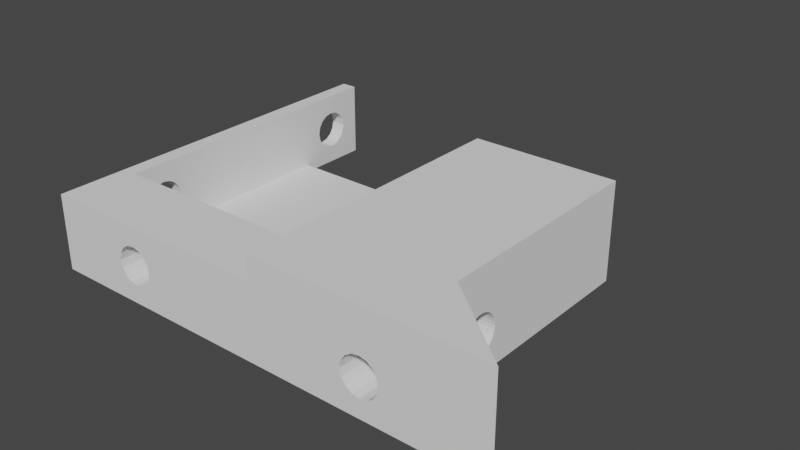 # Source: usbhub.innersupport.left.blend  (saved by Blender 3.6.11; exported with 4.5.12 LTS)
import bpy
from mathutils import Matrix  # noqa: F401  (used for matrix-valued properties, if any)

bpy.ops.wm.read_factory_settings(use_empty=True)
scene = bpy.context.scene
scene.name = 'Scene'

# ---- collections
col_usbhub = bpy.data.collections.new('usbhub'); scene.collection.children.link(col_usbhub)

# ---- world
world_world = bpy.data.worlds.new('World'); scene.world = world_world
world_world.use_nodes = True; world_world.node_tree.nodes.clear()
_N = world_world.node_tree.nodes; _L = world_world.node_tree.links
n0 = _N.new('ShaderNodeOutputWorld'); n0.name = 'World Output'; n0.location = (300, 300)
n1 = _N.new('ShaderNodeBackground'); n1.name = 'Background'; n1.location = (10, 300)
n1.inputs[0].default_value = (0.05088, 0.05088, 0.05088, 1.0)
_L.new(n1.outputs[0], n0.inputs[0])
n0.is_active_output = True
world_world.color = (0.05088, 0.05088, 0.05088)
world_world.use_sun_shadow = False
world_world.sun_shadow_jitter_overblur = 0.0

# ---- meshes
me_cube_096 = bpy.data.meshes.new('Cube.096')
me_cube_096.from_pydata([(9.8, -1.967e-06, 46.0), (9.8, -1.967e-06, 48.0), (9.8, 2.0, 46.0), (9.8, 2.0, 48.0), (1.0, -1.967e-06, 46.0), (1.0, -1.967e-06, 48.0), (1.0, 2.0, 46.0), (1.0, 2.0, 48.0), (9.8, -1.967e-06, 38.0), (9.8, 2.0, 38.0), (1.0, -1.967e-06, 38.0), (1.0, 2.0, 38.0), (9.8, -1.967e-06, 9.0), (9.8, 2.0, 9.0), (1.0, -1.967e-06, 9.0), (1.0, 2.0, 9.0), (4.8, 10.05, 6.997), (9.8, -1.967e-06, 0.0), (5.737, 10.24, 6.997), (9.8, 2.0, 0.0), (6.531, 10.77, 6.997), (1.0, -1.967e-06, 0.0), (1.0, 2.0, 0.0), (7.062, 11.56, 6.997), (9.8, 31.0, 9.0), (7.248, 12.5, 6.997), (7.062, 13.44, 6.997), (1.0, 31.0, 9.0), (9.8, 31.0, 0.0), (6.531, 14.23, 6.997), (1.0, 31.0, 0.0), (5.737, 14.76, 6.997), (4.8, 14.95, 6.997), (9.8, 50.0, 9.0), (3.863, 14.76, 6.997), (1.0, 50.0, 9.0), (3.069, 14.23, 6.997), (9.8, 61.0, 0.0), (1.0, 61.0, 0.0), (2.538, 13.44, 6.997), (2.352, 12.5, 6.997), (4.778e-07, -1.967e-06, 46.0), (4.778e-07, -1.967e-06, 48.0), (2.538, 11.56, 6.997), (3.069, 10.77, 6.997), (4.778e-07, 2.0, 46.0), (3.863, 10.24, 6.997), (4.778e-07, 2.0, 48.0), (4.778e-07, -1.967e-06, 38.0), (4.778e-07, 2.0, 38.0), (4.778e-07, -1.967e-06, 9.0), (4.778e-07, 2.0, 9.0), (4.778e-07, -1.967e-06, 0.0), (4.778e-07, 2.0, 0.0), (4.778e-07, 31.0, 9.0), (4.778e-07, 31.0, 0.0), (4.778e-07, 50.0, 9.0), (4.778e-07, 61.0, 0.0), (4.8, 43.05, 6.997), (5.737, 43.24, 6.997), (6.531, 43.77, 6.997), (7.062, 44.56, 6.997), (7.248, 45.5, 6.997), (7.062, 46.44, 6.997), (6.531, 47.23, 6.997), (5.737, 47.76, 6.997), (4.8, 47.95, 6.997), (3.863, 47.76, 6.997), (3.069, 47.23, 6.997), (2.538, 46.44, 6.997), (2.352, 45.5, 6.997), (2.538, 44.56, 6.997), (3.069, 43.77, 6.997), (3.863, 43.24, 6.997), (7.248, 12.5, 0.0), (6.531, 10.77, 0.0), (7.062, 11.56, 0.0), (7.062, 13.44, 0.0), (6.531, 14.23, 0.0), (5.737, 10.24, 0.0), (5.737, 14.76, 0.0), (3.863, 10.24, 0.0), (4.8, 10.05, 0.0), (4.8, 14.95, 0.0), (3.863, 14.76, 0.0), (2.352, 12.5, 0.0), (2.538, 11.56, 0.0), (2.538, 13.44, 0.0), (3.069, 14.23, 0.0), (3.069, 10.77, 0.0), (7.248, 45.5, 0.0), (7.062, 44.56, 0.0), (7.062, 46.44, 0.0), (4.8, 43.05, 0.0), (5.737, 43.24, 0.0), (6.531, 43.77, 0.0), (6.531, 47.23, 0.0), (5.737, 47.76, 0.0), (4.8, 47.95, 0.0), (3.863, 47.76, 0.0), (3.069, 43.77, 0.0), (2.352, 45.5, 0.0), (2.538, 46.44, 0.0), (2.538, 44.56, 0.0), (3.069, 47.23, 0.0), (3.863, 43.24, 0.0), (7.3, -1.967e-06, 43.0), (6.568, -1.967e-06, 41.23), (7.11, -1.967e-06, 42.04), (7.11, -1.967e-06, 43.96), (6.568, -1.967e-06, 44.77), (5.757, -1.967e-06, 45.31), (3.843, -1.967e-06, 45.31), (3.032, -1.967e-06, 44.77), (4.8, -1.967e-06, 45.5), (5.757, -1.967e-06, 40.69), (3.843, -1.967e-06, 40.69), (4.8, -1.967e-06, 40.5), (2.3, -1.967e-06, 43.0), (2.49, -1.967e-06, 42.04), (2.49, -1.967e-06, 43.96), (3.032, -1.967e-06, 41.23), (7.11, 2.0, 43.96), (6.568, 2.0, 44.77), (5.757, 2.0, 45.31), (4.8, 2.0, 45.5), (3.032, 2.0, 41.23), (3.032, 2.0, 44.77), (2.3, 2.0, 43.0), (2.49, 2.0, 42.04), (2.49, 2.0, 43.96), (3.843, 2.0, 45.31), (3.843, 2.0, 40.69), (7.11, 2.0, 42.04), (7.3, 2.0, 43.0), (5.757, 2.0, 40.69), (4.8, 2.0, 40.5), (6.568, 2.0, 41.23), (7.3, -1.967e-06, 13.0), (7.11, -1.967e-06, 12.04), (7.11, -1.967e-06, 13.96), (5.757, -1.967e-06, 10.69), (5.757, -1.967e-06, 15.31), (4.8, -1.967e-06, 10.5), (6.568, -1.967e-06, 11.23), (6.568, -1.967e-06, 14.77), (3.843, -1.967e-06, 10.69), (3.843, -1.967e-06, 15.31), (2.3, -1.967e-06, 13.0), (2.49, -1.967e-06, 12.04), (2.49, -1.967e-06, 13.96), (3.032, -1.967e-06, 11.23), (3.032, -1.967e-06, 14.77), (4.8, -1.967e-06, 15.5), (2.49, 2.0, 13.96), (7.3, 2.0, 13.0), (7.11, 2.0, 13.96), (7.11, 2.0, 12.04), (5.757, 2.0, 10.69), (5.757, 2.0, 15.31), (4.8, 2.0, 10.5), (6.568, 2.0, 11.23), (6.568, 2.0, 14.77), (3.843, 2.0, 10.69), (3.843, 2.0, 15.31), (2.3, 2.0, 13.0), (2.49, 2.0, 12.04), (3.032, 2.0, 11.23), (3.032, 2.0, 14.77), (4.8, 2.0, 15.5), (12.8, 31.0, 9.0), (12.8, 31.0, 0.0), (12.8, 50.0, 9.0), (12.8, 61.0, 0.0), (9.8, 31.0, 38.0), (1.0, 31.0, 38.0), (9.8, 50.0, 38.0), (1.0, 50.0, 38.0), (4.778e-07, 31.0, 38.0), (4.778e-07, 50.0, 38.0), (12.8, 31.0, 38.0), (12.8, 50.0, 38.0), (2.3, 50.0, 13.0), (2.348, 50.0, 12.51), (2.348, 50.0, 13.49), (2.721, 50.0, 11.61), (2.49, 50.0, 13.96), (2.49, 50.0, 12.04), (2.721, 50.0, 14.39), (3.411, 50.0, 10.92), (3.032, 50.0, 14.77), (4.312, 50.0, 15.45), (4.312, 50.0, 10.55), (3.843, 50.0, 15.31), (3.843, 50.0, 10.69), (3.411, 50.0, 15.08), (3.032, 50.0, 11.23), (5.288, 50.0, 10.55), (5.288, 50.0, 15.45), (6.189, 50.0, 10.92), (6.189, 50.0, 15.08), (5.757, 50.0, 10.69), (5.757, 50.0, 15.31), (6.71, 50.0, 11.41), (6.879, 50.0, 11.61), (6.879, 50.0, 14.39), (7.3, 50.0, 13.0), (7.252, 50.0, 13.49), (7.252, 50.0, 12.51), (7.11, 50.0, 13.96), (7.11, 50.0, 12.04), (4.8, 50.0, 10.5), (6.568, 50.0, 11.23), (6.568, 50.0, 14.77), (4.8, 50.0, 15.5), (2.3, 31.0, 13.0), (2.49, 31.0, 12.04), (2.348, 31.0, 12.51), (2.721, 31.0, 14.39), (3.032, 31.0, 11.23), (2.721, 31.0, 11.61), (3.411, 31.0, 10.92), (3.411, 31.0, 15.08), (4.312, 31.0, 10.55), (4.312, 31.0, 15.45), (3.843, 31.0, 10.69), (3.843, 31.0, 15.31), (4.8, 31.0, 10.5), (3.032, 31.0, 14.77), (5.288, 31.0, 10.55), (5.288, 31.0, 15.45), (6.189, 31.0, 10.92), (6.189, 31.0, 15.08), (5.757, 31.0, 10.69), (5.757, 31.0, 15.31), (6.879, 31.0, 11.61), (6.879, 31.0, 14.39), (7.3, 31.0, 13.0), (7.252, 31.0, 12.51), (7.252, 31.0, 13.49), (7.11, 31.0, 12.04), (7.11, 31.0, 13.96), (6.568, 31.0, 11.23), (6.568, 31.0, 14.77), (4.8, 31.0, 15.5), (2.49, 31.0, 13.96), (2.348, 31.0, 13.49)], [], [(0, 2, 3, 1), (2, 6, 7, 3), (22, 53, 55, 30), (4, 0, 1, 5), (49, 178, 54, 51), (7, 5, 1, 3), (38, 57, 56, 35), (120, 113, 4, 10, 8, 0, 109, 106, 108, 107, 115, 117, 116, 121, 119, 118), (110, 109, 0, 4, 113, 112, 114, 111), (131, 127, 6, 2, 122, 123, 124, 125), (122, 2, 9, 11, 6, 127, 130, 128, 129, 126, 132, 136, 135, 137, 133, 134), (0, 8, 9, 2), (12, 17, 19, 13), (8, 12, 13, 9), (146, 151, 14, 12, 144, 141, 143), (139, 144, 12, 8, 10, 14, 151, 149, 148, 150, 152, 147, 153, 142, 145, 140, 138), (166, 167, 15, 11, 9, 13, 161, 157, 155, 156, 162, 159, 169, 164, 168, 154, 165), (158, 161, 13, 15, 167, 163, 160), (19, 17, 21, 22), (14, 21, 17, 12), (82, 79, 19, 22, 81), (89, 81, 22, 30, 28, 19, 79, 75, 76, 74, 77, 78, 80, 83, 84, 88, 87, 85, 86), (11, 49, 45, 6), (37, 33, 172, 173), (13, 24, 27, 15), (19, 28, 24, 13), (10, 48, 50, 14), (33, 37, 38, 35), (35, 56, 179, 177), (5, 42, 41, 4), (100, 105, 30, 38, 37, 28, 94, 95, 91, 90, 92, 96, 97, 98, 99, 104, 102, 101, 103), (93, 94, 28, 30, 105), (45, 41, 42, 47), (45, 49, 48, 41), (49, 51, 50, 48), (51, 53, 52, 50), (51, 54, 55, 53), (54, 56, 57, 55), (14, 50, 52, 21), (178, 49, 11, 175), (172, 33, 176, 181), (6, 45, 47, 7), (30, 55, 57, 38), (21, 52, 53, 22), (7, 47, 42, 5), (4, 41, 48, 10), (175, 11, 15, 27), (46, 81, 89, 44), (83, 80, 31, 32), (79, 82, 16, 18), (82, 81, 46, 16), (84, 83, 32, 34), (75, 79, 18, 20), (88, 84, 34, 36), (76, 75, 20, 23), (39, 87, 88, 36), (74, 76, 23, 25), (40, 85, 87, 39), (77, 74, 25, 26), (43, 86, 85, 40), (78, 77, 26, 29), (44, 89, 86, 43), (80, 78, 29, 31), (20, 18, 16, 46, 44, 43, 40, 39, 36, 34, 32, 31, 29, 26, 25, 23), (105, 100, 72, 73), (98, 97, 65, 66), (94, 93, 58, 59), (58, 93, 105, 73), (99, 98, 66, 67), (95, 94, 59, 60), (104, 99, 67, 68), (91, 95, 60, 61), (69, 102, 104, 68), (90, 91, 61, 62), (101, 102, 69, 70), (92, 90, 62, 63), (71, 103, 101, 70), (96, 92, 63, 64), (100, 103, 71, 72), (97, 96, 64, 65), (66, 65, 64, 63, 62, 61, 60, 59, 58, 73, 72, 71, 70, 69, 68, 67), (152, 168, 164, 147), (158, 160, 143, 141), (153, 169, 159, 142), (147, 164, 169, 153), (160, 163, 146, 143), (142, 159, 162, 145), (163, 167, 151, 146), (145, 162, 156, 140), (167, 166, 149, 151), (140, 156, 155, 138), (166, 165, 148, 149), (138, 155, 157, 139), (165, 154, 150, 148), (139, 157, 161, 144), (154, 168, 152, 150), (161, 158, 141, 144), (113, 127, 131, 112), (135, 136, 117, 115), (114, 125, 124, 111), (112, 131, 125, 114), (136, 132, 116, 117), (111, 124, 123, 110), (132, 126, 121, 116), (110, 123, 122, 109), (126, 129, 119, 121), (109, 122, 134, 106), (129, 128, 118, 119), (106, 134, 133, 108), (128, 130, 120, 118), (108, 133, 137, 107), (130, 127, 113, 120), (137, 135, 115, 107), (171, 173, 172, 170), (28, 37, 173, 171), (170, 172, 181, 180), (24, 28, 171, 170), (174, 176, 177, 175), (177, 179, 178, 175), (176, 174, 180, 181), (196, 35, 177, 176, 33, 203, 204, 210, 208, 206, 207, 209, 205, 213, 200, 202, 198, 214, 191, 193, 195, 190, 188, 186, 184, 182, 183, 187, 185), (33, 35, 196, 189, 194, 192, 211, 197, 201, 199, 212, 203), (56, 54, 178, 179), (24, 170, 180, 174), (235, 24, 174, 175, 27, 219, 220, 216, 217, 215, 246, 245, 218, 228, 222, 226, 224, 244, 230, 234, 232, 243, 236, 241, 239, 237, 238, 240), (219, 27, 24, 235, 242, 231, 233, 229, 227, 223, 225, 221), (214, 198, 230, 244), (198, 202, 234, 230), (202, 200, 232, 234), (200, 213, 243, 232), (243, 213, 205, 236), (236, 205, 209, 241), (241, 209, 207, 239), (239, 207, 206, 237), (237, 206, 208, 238), (238, 208, 210, 240), (240, 210, 204, 235), (235, 204, 203, 212, 242), (242, 212, 199, 231), (231, 199, 201, 233), (233, 201, 197, 229), (229, 197, 211, 227), (227, 211, 192, 223), (223, 192, 194, 225), (225, 194, 189, 221), (221, 189, 196, 219), (196, 185, 220, 219), (185, 187, 216, 220), (187, 183, 217, 216), (183, 182, 215, 217), (182, 184, 246, 215), (184, 186, 245, 246), (245, 186, 188, 218), (188, 190, 228, 218), (190, 195, 222, 228), (195, 193, 226, 222), (193, 191, 224, 226), (191, 214, 244, 224)])
_uv = me_cube_096.uv_layers.new(name='UVMap')
_uv.uv.foreach_set('vector', [0.375, 0.0, 0.375, 0.25, 0.625, 0.25, 0.625, 0.0, 0.375, 0.25, 0.375, 0.5, 0.625, 0.5, 0.625, 0.25, 0.375, 0.5, 0.375, 0.5, 0.375, 0.5, 0.375, 0.5, 0.375, 0.75, 0.375, 1.0, 0.625, 1.0, 0.625, 0.75, 0.0, 0.0, 0.0, 0.0, 0.0, 0.0, 0.0, 0.0, 0.625, 0.5, 0.625, 0.75, 0.875, 0.75, 0.875, 0.5, 0.375, 0.5, 0.375, 0.5, 0.375, 0.5, 0.375, 0.5, 0.375, 0.7923, 0.375, 0.8077, 0.375, 0.75, 0.375, 0.75, 0.375, 1.0, 0.375, 1.0, 0.375, 0.9236, 0.375, 0.929, 0.375, 0.9236, 0.375, 0.9082, 0.375, 0.8851, 0.375, 0.858, 0.375, 0.8308, 0.375, 0.8077, 0.375, 0.7923, 0.375, 0.7869, 0.375, 0.9082, 0.375, 0.9236, 0.375, 1.0, 0.375, 0.75, 0.375, 0.8077, 0.375, 0.8308, 0.375, 0.858, 0.375, 0.8851, 0.375, 0.4192, 0.375, 0.4423, 0.375, 0.5, 0.375, 0.25, 0.375, 0.3264, 0.375, 0.3418, 0.375, 0.3649, 0.375, 0.392, 0.375, 0.3264, 0.375, 0.25, 0.375, 0.25, 0.375, 0.5, 0.375, 0.5, 0.375, 0.4423, 0.375, 0.4577, 0.375, 0.4631, 0.375, 0.4577, 0.375, 0.4423, 0.375, 0.4192, 0.375, 0.392, 0.375, 0.3649, 0.375, 0.3418, 0.375, 0.3264, 0.375, 0.321, 0.375, 0.0, 0.375, 0.0, 0.375, 0.25, 0.375, 0.25, 0.375, 0.0, 0.375, 0.0, 0.375, 0.25, 0.375, 0.25, 0.375, 0.0, 0.375, 0.0, 0.375, 0.25, 0.375, 0.25, 0.375, 0.8308, 0.375, 0.8077, 0.375, 0.75, 0.375, 1.0, 0.375, 0.9082, 0.375, 0.8851, 0.375, 0.858, 0.375, 0.9236, 0.375, 0.9082, 0.375, 1.0, 0.375, 1.0, 0.375, 0.75, 0.375, 0.75, 0.375, 0.8077, 0.375, 0.7923, 0.375, 0.7869, 0.375, 0.7923, 0.375, 0.8077, 0.375, 0.8308, 0.375, 0.858, 0.375, 0.8851, 0.375, 0.9082, 0.375, 0.9236, 0.375, 0.929, 0.375, 0.4577, 0.375, 0.4423, 0.375, 0.5, 0.375, 0.5, 0.375, 0.25, 0.375, 0.25, 0.375, 0.3418, 0.375, 0.3264, 0.375, 0.321, 0.375, 0.3264, 0.375, 0.3418, 0.375, 0.3649, 0.375, 0.392, 0.375, 0.4192, 0.375, 0.4423, 0.375, 0.4577, 0.375, 0.4631, 0.375, 0.3649, 0.375, 0.3418, 0.375, 0.25, 0.375, 0.5, 0.375, 0.4423, 0.375, 0.4192, 0.375, 0.392, 0.125, 0.5, 0.125, 0.75, 0.375, 0.75, 0.375, 0.5, 0.375, 0.75, 0.375, 0.75, 0.375, 1.0, 0.375, 1.0, 0.267, 0.5, 0.2404, 0.5, 0.125, 0.5, 0.375, 0.5, 0.2937, 0.5, 0.3162, 0.5, 0.2937, 0.5, 0.375, 0.5, 0.375, 0.5, 0.125, 0.5, 0.125, 0.5, 0.2404, 0.5, 0.2179, 0.5, 0.2028, 0.5, 0.1975, 0.5, 0.2028, 0.5, 0.2179, 0.5, 0.2404, 0.5, 0.267, 0.5, 0.2937, 0.5, 0.3162, 0.5, 0.3313, 0.5, 0.3366, 0.5, 0.3313, 0.5, 0.375, 0.5, 0.375, 0.5, 0.375, 0.5, 0.375, 0.5, 0.375, 0.25, 0.375, 0.25, 0.375, 0.25, 0.375, 0.25, 0.375, 0.25, 0.375, 0.25, 0.375, 0.5, 0.375, 0.5, 0.375, 0.25, 0.375, 0.25, 0.375, 0.25, 0.375, 0.25, 0.375, 0.75, 0.375, 0.75, 0.375, 0.75, 0.375, 0.75, 0.375, 0.25, 0.375, 0.25, 0.375, 0.5, 0.375, 0.5, 0.375, 0.5, 0.375, 0.5, 0.375, 0.5, 0.375, 0.5, 0.625, 0.75, 0.625, 0.75, 0.375, 0.75, 0.375, 0.75, 0.3162, 0.5, 0.2937, 0.5, 0.375, 0.5, 0.375, 0.5, 0.125, 0.5, 0.125, 0.5, 0.2404, 0.5, 0.2179, 0.5, 0.2028, 0.5, 0.1975, 0.5, 0.2028, 0.5, 0.2179, 0.5, 0.2404, 0.5, 0.267, 0.5, 0.2937, 0.5, 0.3162, 0.5, 0.3313, 0.5, 0.3366, 0.5, 0.3313, 0.5, 0.267, 0.5, 0.2404, 0.5, 0.125, 0.5, 0.375, 0.5, 0.2937, 0.5, 0.375, 0.5, 0.375, 0.75, 0.625, 0.75, 0.625, 0.5, 0.375, 0.5, 0.375, 0.5, 0.375, 0.75, 0.375, 0.75, 0.375, 0.5, 0.375, 0.5, 0.375, 0.75, 0.375, 0.75, 0.375, 0.5, 0.375, 0.5, 0.375, 0.75, 0.375, 0.75, 0.375, 0.5, 0.375, 0.5, 0.375, 0.5, 0.375, 0.5, 0.375, 0.5, 0.375, 0.5, 0.375, 0.5, 0.375, 0.5, 0.375, 0.75, 0.375, 0.75, 0.375, 0.75, 0.375, 0.75, 0.0, 0.0, 0.0, 0.0, 0.0, 0.0, 0.0, 0.0, 0.375, 0.25, 0.375, 0.25, 0.375, 0.25, 0.375, 0.25, 0.375, 0.5, 0.375, 0.5, 0.625, 0.5, 0.625, 0.5, 0.375, 0.5, 0.375, 0.5, 0.375, 0.5, 0.375, 0.5, 0.375, 0.75, 0.375, 0.75, 0.375, 0.5, 0.375, 0.5, 0.625, 0.5, 0.625, 0.5, 0.625, 0.75, 0.625, 0.75, 0.375, 0.75, 0.375, 0.75, 0.375, 0.75, 0.375, 0.75, 0.0, 0.0, 0.0, 0.0, 0.0, 0.0, 0.0, 0.0, 0.0, 0.0, 0.0, 0.0, 0.0, 0.0, 0.0, 0.0, 0.0, 0.0, 0.0, 0.0, 0.0, 0.0, 0.0, 0.0, 0.0, 0.0, 0.0, 0.0, 0.0, 0.0, 0.0, 0.0, 0.0, 0.0, 0.0, 0.0, 0.0, 0.0, 0.0, 0.0, 0.0, 0.0, 0.0, 0.0, 0.0, 0.0, 0.0, 0.0, 0.0, 0.0, 0.0, 0.0, 0.0, 0.0, 0.0, 0.0, 0.0, 0.0, 0.0, 0.0, 0.0, 0.0, 0.0, 0.0, 0.0, 0.0, 0.0, 0.0, 0.0, 0.0, 0.0, 0.0, 0.0, 0.0, 0.0, 0.0, 0.0, 0.0, 0.0, 0.0, 0.0, 0.0, 0.0, 0.0, 0.0, 0.0, 0.0, 0.0, 0.0, 0.0, 0.0, 0.0, 0.0, 0.0, 0.0, 0.0, 0.0, 0.0, 0.0, 0.0, 0.0, 0.0, 0.0, 0.0, 0.0, 0.0, 0.0, 0.0, 0.0, 0.0, 0.0, 0.0, 0.0, 0.0, 0.0, 0.0, 0.0, 0.0, 0.0, 0.0, 0.0, 0.0, 0.0, 0.0, 0.0, 0.0, 0.0, 0.0, 0.0, 0.0, 0.0, 0.0, 0.0, 0.0, 0.0, 0.0, 0.0, 0.0, 0.0, 0.0, 0.0, 0.0, 0.0, 0.0, 0.0, 0.0, 0.0, 0.0, 0.0, 0.0, 0.0, 0.0, 0.0, 0.0, 0.0, 0.0, 0.0, 0.0, 0.0, 0.0, 0.0, 0.0, 0.0, 0.0, 0.0, 0.0, 0.0, 0.0, 0.0, 0.0, 0.0, 0.0, 0.0, 0.0, 0.0, 0.0, 0.0, 0.0, 0.0, 0.0, 0.0, 0.0, 0.0, 0.0, 0.0, 0.0, 0.0, 0.0, 0.0, 0.0, 0.0, 0.0, 0.0, 0.0, 0.0, 0.0, 0.0, 0.0, 0.0, 0.0, 0.0, 0.0, 0.0, 0.0, 0.0, 0.0, 0.0, 0.0, 0.0, 0.0, 0.0, 0.0, 0.0, 0.0, 0.0, 0.0, 0.0, 0.0, 0.0, 0.0, 0.0, 0.0, 0.0, 0.0, 0.0, 0.0, 0.0, 0.0, 0.0, 0.0, 0.0, 0.0, 0.0, 0.0, 0.0, 0.0, 0.0, 0.0, 0.0, 0.0, 0.0, 0.0, 0.0, 0.0, 0.0, 0.0, 0.0, 0.0, 0.0, 0.0, 0.0, 0.0, 0.0, 0.0, 0.0, 0.0, 0.0, 0.0, 0.0, 0.0, 0.0, 0.0, 0.0, 0.0, 0.0, 0.0, 0.0, 0.0, 0.0, 0.0, 0.0, 0.0, 0.0, 0.0, 0.0, 0.0, 0.0, 0.0, 0.0, 0.0, 0.0, 0.0, 0.0, 0.0, 0.0, 0.0, 0.0, 0.0, 0.0, 0.0, 0.0, 0.0, 0.0, 0.0, 0.0, 0.0, 0.0, 0.0, 0.0, 0.0, 0.0, 0.0, 0.0, 0.0, 0.0, 0.0, 0.0, 0.0, 0.0, 0.0, 0.0, 0.0, 0.0, 0.0, 0.0, 0.0, 0.0, 0.0, 0.0, 0.0, 0.0, 0.0, 0.0, 0.0, 0.0, 0.0, 0.0, 0.0, 0.0, 0.0, 0.0, 0.0, 0.0, 0.0, 0.0, 0.0, 0.0, 0.0, 0.0, 0.0, 0.0, 0.0, 0.0, 0.0, 0.0, 0.0, 0.0, 0.0, 0.0, 0.0, 0.0, 0.0, 0.0, 0.0, 0.0, 0.0, 0.0, 0.0, 0.0, 0.0, 0.0, 0.0, 0.0, 0.0, 0.0, 0.0, 0.0, 0.0, 0.0, 0.0, 0.0, 0.0, 0.0, 0.0, 0.0, 0.0, 0.0, 0.0, 0.0, 0.0, 0.0, 0.0, 0.0, 0.0, 0.0, 0.0, 0.0, 0.0, 0.0, 0.0, 0.0, 0.0, 0.0, 0.0, 0.0, 0.0, 0.0, 0.0, 0.0, 0.0, 0.0, 0.0, 0.0, 0.0, 0.0, 0.0, 0.0, 0.0, 0.0, 0.0, 0.0, 0.0, 0.0, 0.0, 0.0, 0.0, 0.0, 0.0, 0.0, 0.0, 0.0, 0.0, 0.0, 0.0, 0.0, 0.0, 0.0, 0.0, 0.0, 0.0, 0.0, 0.0, 0.0, 0.0, 0.0, 0.0, 0.0, 0.0, 0.0, 0.0, 0.0, 0.0, 0.0, 0.0, 0.0, 0.0, 0.0, 0.0, 0.0, 0.0, 0.0, 0.0, 0.0, 0.0, 0.0, 0.0, 0.0, 0.0, 0.0, 0.0, 0.0, 0.0, 0.0, 0.0, 0.0, 0.0, 0.0, 0.0, 0.0, 0.0, 0.0, 0.0, 0.0, 0.0, 0.0, 0.0, 0.0, 0.0, 0.0, 0.0, 0.0, 0.0, 0.0, 0.0, 0.0, 0.0, 0.0, 0.0, 0.0, 0.0, 0.0, 0.0, 0.0, 0.0, 0.0, 0.0, 0.0, 0.0, 0.0, 0.0, 0.0, 0.0, 0.0, 0.0, 0.0, 0.0, 0.0, 0.0, 0.0, 0.0, 0.0, 0.0, 0.0, 0.0, 0.0, 0.0, 0.0, 0.0, 0.0, 0.0, 0.0, 0.0, 0.0, 0.0, 0.0, 0.0, 0.0, 0.0, 0.0, 0.0, 0.0, 0.0, 0.0, 0.0, 0.0, 0.0, 0.0, 0.0, 0.0, 0.0, 0.0, 0.0, 0.0, 0.0, 0.0, 0.0, 0.0, 0.0, 0.0, 0.0, 0.0, 0.0, 0.0, 0.0, 0.0, 0.0, 0.0, 0.0, 0.0, 0.0, 0.0, 0.0, 0.0, 0.0, 0.0, 0.0, 0.0, 0.0, 0.0, 0.0, 0.0, 0.0, 0.0, 0.0, 0.0, 0.0, 0.0, 0.0, 0.0, 0.0, 0.0, 0.0, 0.0, 0.0, 0.375, 0.25, 0.375, 0.25, 0.375, 0.25, 0.375, 0.25, 0.125, 0.5, 0.125, 0.5, 0.125, 0.5, 0.125, 0.5, 0.375, 0.25, 0.375, 0.25, 0.375, 0.25, 0.375, 0.25, 0.375, 0.25, 0.375, 0.25, 0.375, 0.25, 0.375, 0.25, 0.375, 0.25, 0.375, 0.25, 0.375, 0.5, 0.375, 0.5, 0.375, 0.5, 0.375, 0.5, 0.375, 0.5, 0.375, 0.5, 0.375, 0.25, 0.375, 0.25, 0.375, 0.25, 0.375, 0.25, 0.375, 0.4423, 0.375, 0.5, 0.375, 0.5, 0.375, 0.25, 0.375, 0.25, 0.375, 0.3378, 0.375, 0.333, 0.375, 0.3264, 0.375, 0.3224, 0.375, 0.321, 0.375, 0.3224, 0.375, 0.3264, 0.375, 0.333, 0.375, 0.3418, 0.375, 0.3526, 0.375, 0.3649, 0.375, 0.3782, 0.375, 0.392, 0.375, 0.4059, 0.375, 0.4192, 0.375, 0.4315, 0.375, 0.4423, 0.375, 0.4511, 0.375, 0.4577, 0.375, 0.4617, 0.375, 0.4631, 0.375, 0.4617, 0.375, 0.4577, 0.375, 0.4511, 0.375, 0.25, 0.375, 0.5, 0.375, 0.4423, 0.375, 0.4315, 0.375, 0.4192, 0.375, 0.4059, 0.375, 0.392, 0.375, 0.3782, 0.375, 0.3649, 0.375, 0.3526, 0.375, 0.3418, 0.375, 0.3378, 0.375, 0.5, 0.375, 0.5, 0.375, 0.5, 0.375, 0.5, 0.375, 0.25, 0.375, 0.25, 0.375, 0.25, 0.375, 0.25, 0.375, 0.333, 0.375, 0.25, 0.375, 0.25, 0.375, 0.5, 0.375, 0.5, 0.375, 0.4423, 0.375, 0.4511, 0.375, 0.4577, 0.375, 0.4617, 0.375, 0.4631, 0.375, 0.4617, 0.375, 0.4577, 0.375, 0.4511, 0.375, 0.4423, 0.375, 0.4315, 0.375, 0.4192, 0.375, 0.4059, 0.375, 0.392, 0.375, 0.3782, 0.375, 0.3649, 0.375, 0.3526, 0.375, 0.3418, 0.375, 0.333, 0.375, 0.3264, 0.375, 0.3224, 0.375, 0.321, 0.375, 0.3224, 0.375, 0.3264, 0.375, 0.4423, 0.375, 0.5, 0.375, 0.25, 0.375, 0.333, 0.375, 0.3418, 0.375, 0.3526, 0.375, 0.3649, 0.375, 0.3782, 0.375, 0.392, 0.375, 0.4059, 0.375, 0.4192, 0.375, 0.4315, 1.0, 0.7719, 0.9688, 0.7719, 0.9688, 0.9386, 1.0, 0.9386, 0.9688, 0.7719, 0.9375, 0.7719, 0.9375, 0.9386, 0.9688, 0.9386, 0.9375, 0.7719, 0.9062, 0.7719, 0.9062, 0.9386, 0.9375, 0.9386, 0.9062, 0.7719, 0.875, 0.7719, 0.875, 0.9386, 0.9062, 0.9386, 0.875, 0.9386, 0.875, 0.7719, 0.8438, 0.7719, 0.8438, 0.9386, 0.8438, 0.9386, 0.8438, 0.7719, 0.8125, 0.7719, 0.8125, 0.9386, 0.8125, 0.9386, 0.8125, 0.7719, 0.7812, 0.7719, 0.7812, 0.9386, 0.7812, 0.9386, 0.7812, 0.7719, 0.75, 0.7719, 0.75, 0.9386, 0.75, 0.9386, 0.75, 0.7719, 0.7188, 0.7719, 0.7188, 0.9386, 0.7188, 0.9386, 0.7188, 0.7719, 0.6875, 0.7719, 0.6875, 0.9386, 0.6875, 0.9386, 0.6875, 0.7719, 0.6562, 0.7719, 0.6562, 0.9386, 0.6562, 0.9386, 0.6562, 0.7719, 0.6393, 0.7719, 0.625, 0.7719, 0.625, 0.9386, 0.625, 0.9386, 0.625, 0.7719, 0.5938, 0.7719, 0.5938, 0.9386, 0.5938, 0.9386, 0.5938, 0.7719, 0.5625, 0.7719, 0.5625, 0.9386, 0.5625, 0.9386, 0.5625, 0.7719, 0.5312, 0.7719, 0.5312, 0.9386, 0.5312, 0.9386, 0.5312, 0.7719, 0.5, 0.7719, 0.5, 0.9386, 0.5, 0.9386, 0.5, 0.7719, 0.4688, 0.7719, 0.4688, 0.9386, 0.4688, 0.9386, 0.4688, 0.7719, 0.4375, 0.7719, 0.4375, 0.9386, 0.4375, 0.9386, 0.4375, 0.7719, 0.4062, 0.7719, 0.4062, 0.9386, 0.4062, 0.9386, 0.4062, 0.7719, 0.375, 0.7719, 0.375, 0.9386, 0.375, 0.7719, 0.3438, 0.7719, 0.3438, 0.9386, 0.375, 0.9386, 0.3438, 0.7719, 0.3125, 0.7719, 0.3125, 0.9386, 0.3438, 0.9386, 0.3125, 0.7719, 0.2812, 0.7719, 0.2812, 0.9386, 0.3125, 0.9386, 0.2812, 0.7719, 0.25, 0.7719, 0.25, 0.9386, 0.2812, 0.9386, 0.25, 0.7719, 0.2188, 0.7719, 0.2188, 0.9386, 0.25, 0.9386, 0.2188, 0.7719, 0.1875, 0.7719, 0.1875, 0.9386, 0.2188, 0.9386, 0.1875, 0.9386, 0.1875, 0.7719, 0.1562, 0.7719, 0.1562, 0.9386, 0.1562, 0.7719, 0.125, 0.7719, 0.125, 0.9386, 0.1562, 0.9386, 0.125, 0.7719, 0.09375, 0.7719, 0.09375, 0.9386, 0.125, 0.9386, 0.09375, 0.7719, 0.0625, 0.7719, 0.0625, 0.9386, 0.09375, 0.9386, 0.0625, 0.7719, 0.03125, 0.7719, 0.03125, 0.9386, 0.0625, 0.9386, 0.03125, 0.7719, 0.0, 0.7719, 0.0, 0.9386, 0.03125, 0.9386])
me_cube_096.update()

# ---- objects
ob_usbhub_handlersupport_right = bpy.data.objects.new('usbhub.handlersupport.right', me_cube_096)

# ---- transforms, parenting, visibility, modifiers, constraints
ob_usbhub_handlersupport_right.location = (0.0, 0.0, 0.0)
ob_usbhub_handlersupport_right.rotation_euler = (-1.571, -1.571, 0.0)

# ---- collection membership
col_usbhub.objects.link(ob_usbhub_handlersupport_right)

# ---- scene / render settings (as saved in the file)
scene.frame_start = 1; scene.frame_end = 250; scene.frame_set(19)
scene.render.engine = 'BLENDER_EEVEE_NEXT'
scene.cycles.use_denoising = False
scene.cycles.samples = 128
scene.cycles.sampling_pattern = 'TABULATED_SOBOL'
scene.cycles.use_adaptive_sampling = False
scene.cycles.use_light_tree = False
scene.view_settings.view_transform = 'Filmic'
bpy.context.view_layer.update()

# ---- added for rendering (the .blend has no active camera and no usable light): camera, sun
cam_auto = bpy.data.cameras.new('AutoCamera')
cam_auto.lens = 50.0
cam_auto.sensor_width = 36.0
cam_auto.clip_end = 1277.4
ob_auto_camera = bpy.data.objects.new('AutoCamera', cam_auto)
scene.collection.objects.link(ob_auto_camera)
ob_auto_camera.location = (103.287, -63.344, 64.6293)
ob_auto_camera.rotation_euler = (1.09748, -7.21219e-08, 0.694738)
scene.camera = ob_auto_camera
light_auto_sun = bpy.data.lights.new('AutoSun', 'SUN')
light_auto_sun.energy = 3.0
light_auto_sun.angle = 0.0523599
ob_auto_sun = bpy.data.objects.new('AutoSun', light_auto_sun)
scene.collection.objects.link(ob_auto_sun)
ob_auto_sun.rotation_euler = (0.872665, 0.174533, 0.523599)
bpy.context.view_layer.update()
